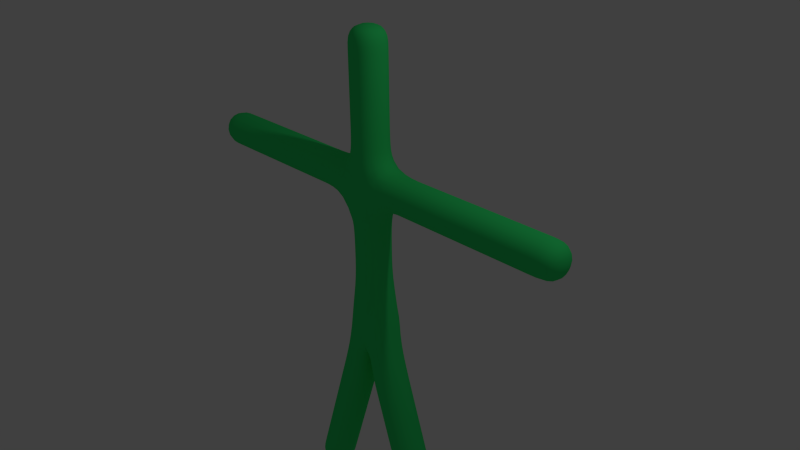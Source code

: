 # Source: Stickman2.blend  (saved by Blender 2.73.0; exported with 4.5.12 LTS)
import bpy
from mathutils import Matrix  # noqa: F401  (used for matrix-valued properties, if any)

bpy.ops.wm.read_factory_settings(use_empty=True)
scene = bpy.context.scene
scene.name = 'Scene'

# ---- collections
col_collection_1 = bpy.data.collections.new('Collection 1'); scene.collection.children.link(col_collection_1)

# ---- materials (node trees are filled in below, after node groups)
mat_material = bpy.data.materials.new('Material')
mat_material.alpha_threshold = 0.0
mat_material.use_transparent_shadow = False
mat_material.diffuse_color = (0.03628, 0.8, 0.1769, 1.0)
mat_material.roughness = 0.5
mat_material.line_color = (0.0, 0.0, 0.0, 1.0)

# ---- material node trees

# ---- world
world_world = bpy.data.worlds.new('World'); scene.world = world_world
world_world.color = (0.05088, 0.05088, 0.05088)
world_world.use_sun_shadow = False
world_world.sun_shadow_jitter_overblur = 0.0
world_world.cycles.sampling_method = 'MANUAL'
world_world.cycles.sample_map_resolution = 256

# ---- cameras
cam_camera = bpy.data.cameras.new('Camera')
cam_camera.clip_end = 100.0
cam_camera.lens = 35.0
cam_camera.sensor_width = 32.0
cam_camera.sensor_height = 18.0
cam_camera.ortho_scale = 7.314
cam_camera.dof.focus_distance = 0.0
cam_camera.dof.aperture_fstop = 128.0

# ---- lights
light_lamp = bpy.data.lights.new('Lamp', 'POINT')
light_lamp.transmission_factor = 0.0
light_lamp.cutoff_distance = 30.0
light_lamp.energy = 100.0
light_lamp.shadow_buffer_clip_start = 1.001
light_lamp.shadow_soft_size = 0.1
light_lamp.shadow_maximum_resolution = 0.006
light_lamp.use_absolute_resolution = True
light_lamp.cycles.use_multiple_importance_sampling = False

# ---- meshes
me_cube = bpy.data.meshes.new('Cube')
me_cube.from_pydata([(3.0, 0.0, 1.0), (1.0, 0.0, -4.0), (1.5, 0.0, 1.0), (0.5, 0.0, -2.45), (-3.0, 0.0, 1.0), (0.0, 0.0, 3.0), (0.0, 0.0, 1.0), (0.0, 0.0, -0.9), (-1.0, 0.0, -4.0), (0.0, 0.0, 2.36), (0.0, 0.0, 1.5), (-1.5, 0.0, 1.0), (-0.5, 0.0, -2.45), (0.0, 0.0, 1.85)], [(2, 0), (9, 5), (7, 6), (3, 7), (13, 9), (6, 10), (6, 2), (1, 3), (10, 13), (11, 4), (12, 7), (6, 11), (8, 12)], [])
me_cube.materials.append(mat_material)
me_cube.use_remesh_preserve_volume = False
me_cube.use_remesh_preserve_attributes = False
me_cube.use_mirror_vertex_groups = False
me_cube.update()
arm_armature = bpy.data.armatures.new('Armature')  # bones are not reproduced

# ---- objects
ob_armature = bpy.data.objects.new('Armature', arm_armature)
ob_cube = bpy.data.objects.new('Cube', me_cube)
ob_lamp = bpy.data.objects.new('Lamp', light_lamp)
ob_camera = bpy.data.objects.new('Camera', cam_camera)

# ---- transforms, parenting, visibility, modifiers, constraints
ob_armature.location = (0.0, 0.0, 0.0)
ob_armature.show_in_front = True
ob_armature.lineart.crease_threshold = 0.0
ob_cube.location = (0.0, 0.0, 0.0)
ob_cube.lock_rotations_4d = False
ob_cube.empty_display_type = 'ARROWS'
ob_cube.lineart.crease_threshold = 0.0
_vg = ob_cube.vertex_groups.new(name='Bone.00')
_vg.add([0, 2], 1.0, 'REPLACE')
_vg = ob_cube.vertex_groups.new(name='Bone.06')
_vg.add([2, 6], 1.0, 'REPLACE')
_vg = ob_cube.vertex_groups.new(name='Bone.02')
_vg.add([6, 7], 1.0, 'REPLACE')
_vg = ob_cube.vertex_groups.new(name='Bone.03')
_vg.add([3, 7], 1.0, 'REPLACE')
_vg = ob_cube.vertex_groups.new(name='Bone.07')
_vg.add([1, 3], 1.0, 'REPLACE')
_vg = ob_cube.vertex_groups.new(name='Bone.10')
_vg.add([7, 12], 1.0, 'REPLACE')
_vg = ob_cube.vertex_groups.new(name='Bone.12')
_vg.add([8, 12], 1.0, 'REPLACE')
_vg = ob_cube.vertex_groups.new(name='Bone.05')
_vg.add([6, 10], 1.0, 'REPLACE')
_vg = ob_cube.vertex_groups.new(name='Bone.08')
_vg.add([10, 13], 1.0, 'REPLACE')
_vg = ob_cube.vertex_groups.new(name='Bone.04')
_vg.add([9, 13], 1.0, 'REPLACE')
_vg = ob_cube.vertex_groups.new(name='Bone.01')
_vg.add([5, 9], 1.0, 'REPLACE')
_vg = ob_cube.vertex_groups.new(name='Bone.11')
_vg.add([6, 11], 1.0, 'REPLACE')
_vg = ob_cube.vertex_groups.new(name='Bone.09')
_vg.add([4, 11], 1.0, 'REPLACE')
_m = ob_cube.modifiers.new('Skin', 'SKIN')
_m.use_smooth_shade = True
_m = ob_cube.modifiers.new('Armature', 'ARMATURE')
_m.object = ob_armature
_m.use_deform_preserve_volume = True
_m = ob_cube.modifiers.new('Subsurf', 'SUBSURF')
_m.uv_smooth = 'PRESERVE_CORNERS'
_m.quality = 2
_m.show_only_control_edges = False
ob_lamp.location = (4.076, 1.005, 5.904)
ob_lamp.rotation_euler = (0.6503, 0.05522, 1.866)
ob_lamp.lock_rotations_4d = False
ob_lamp.empty_display_type = 'ARROWS'
ob_lamp.color = (0.0, 0.0, 0.0, 0.0)
ob_lamp.lineart.crease_threshold = 0.0
ob_camera.location = (7.481, -6.508, 5.344)
ob_camera.rotation_euler = (1.109, 0.01082, 0.8149)
ob_camera.lock_rotations_4d = False
ob_camera.empty_display_type = 'ARROWS'
ob_camera.color = (0.0, 0.0, 0.0, 0.0)
ob_camera.display_type = 'WIRE'
ob_camera.lineart.crease_threshold = 0.0

# ---- collection membership
col_collection_1.objects.link(ob_armature)
col_collection_1.objects.link(ob_cube)
col_collection_1.objects.link(ob_lamp)
col_collection_1.objects.link(ob_camera)

# ---- scene / render settings (as saved in the file)
scene.camera = ob_camera
scene.frame_start = 1; scene.frame_end = 250; scene.frame_set(1)
scene.render.engine = 'BLENDER_EEVEE_NEXT'
scene.render.resolution_percentage = 50
scene.render.dither_intensity = 0.0
scene.cycles.use_denoising = False
scene.cycles.samples = 10
scene.cycles.sampling_pattern = 'TABULATED_SOBOL'
scene.cycles.light_sampling_threshold = 0.0
scene.cycles.use_adaptive_sampling = False
scene.cycles.use_light_tree = False
scene.cycles.blur_glossy = 0.0
scene.cycles.pixel_filter_type = 'GAUSSIAN'
scene.cycles.sample_clamp_indirect = 0.0
scene.view_settings.view_transform = 'Standard'
bpy.context.view_layer.update()
